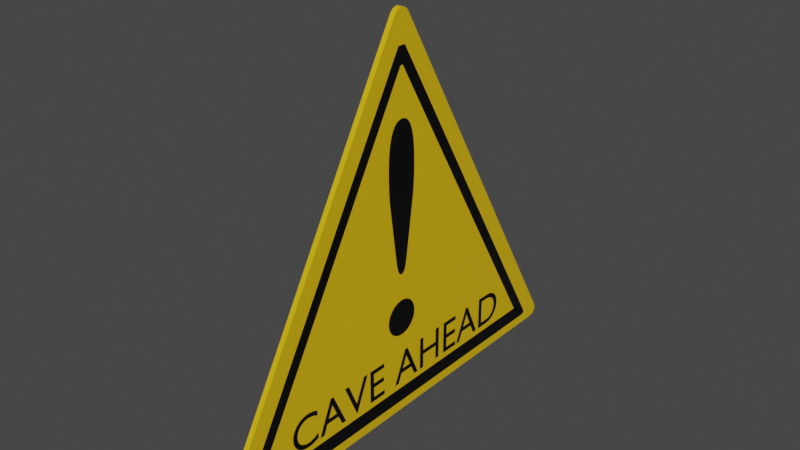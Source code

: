 # Source: Warning_SIgn.blend  (saved by Blender 2.90.8; exported with 4.5.12 LTS)
import bpy
from mathutils import Matrix  # noqa: F401  (used for matrix-valued properties, if any)

bpy.ops.wm.read_factory_settings(use_empty=True)
scene = bpy.context.scene
scene.name = 'Scene'

# ---- collections
col_collection = bpy.data.collections.new('Collection'); scene.collection.children.link(col_collection)

# ---- materials (node trees are filled in below, after node groups)
mat_black = bpy.data.materials.new('Black')
mat_black.alpha_threshold = 0.0
mat_black.use_transparent_shadow = False
mat_black.line_color = (0.0, 0.0, 0.0, 1.0)
mat_yellow = bpy.data.materials.new('Yellow')
mat_yellow.use_transparent_shadow = False

# ---- material node trees
mat_black.use_nodes = True; mat_black.node_tree.nodes.clear()
_N = mat_black.node_tree.nodes; _L = mat_black.node_tree.links
n0 = _N.new('ShaderNodeOutputMaterial'); n0.name = 'Material Output'; n0.location = (300, 300)
n1 = _N.new('ShaderNodeBsdfPrincipled'); n1.name = 'Principled BSDF'; n1.location = (10, 300)
n1.distribution = 'GGX'
n1.subsurface_method = 'BURLEY'
n1.inputs[0].default_value = (0.0, 0.0, 0.0, 1.0)
n1.inputs[2].default_value = 0.4
n1.inputs[3].default_value = 1.45
n1.inputs[27].default_value = (0.0, 0.0, 0.0, 1.0)
n1.inputs[28].default_value = 1.0
_L.new(n1.outputs[0], n0.inputs[0])
n0.is_active_output = True
mat_yellow.use_nodes = True; mat_yellow.node_tree.nodes.clear()
_N = mat_yellow.node_tree.nodes; _L = mat_yellow.node_tree.links
n0 = _N.new('ShaderNodeBsdfPrincipled'); n0.name = 'Principled BSDF'; n0.location = (10, 300)
n0.distribution = 'GGX'
n0.subsurface_method = 'BURLEY'
n0.inputs[0].default_value = (0.8, 0.4975, 0.003475, 1.0)
n0.inputs[3].default_value = 1.45
n0.inputs[27].default_value = (0.0, 0.0, 0.0, 1.0)
n0.inputs[28].default_value = 1.0
n1 = _N.new('ShaderNodeOutputMaterial'); n1.name = 'Material Output'; n1.location = (300, 300)
_L.new(n0.outputs[0], n1.inputs[0])
n1.is_active_output = True

# ---- world
world_world = bpy.data.worlds.new('World'); scene.world = world_world
world_world.use_nodes = True; world_world.node_tree.nodes.clear()
_N = world_world.node_tree.nodes; _L = world_world.node_tree.links
n0 = _N.new('ShaderNodeOutputWorld'); n0.name = 'World Output'; n0.location = (300, 300)
n1 = _N.new('ShaderNodeBackground'); n1.name = 'Background'; n1.location = (10, 300)
n1.inputs[0].default_value = (0.05088, 0.05088, 0.05088, 1.0)
_L.new(n1.outputs[0], n0.inputs[0])
n0.is_active_output = True
world_world.color = (0.05088, 0.05088, 0.05088)
world_world.use_sun_shadow = False
world_world.sun_shadow_jitter_overblur = 0.0

# ---- meshes
me_cube = bpy.data.meshes.new('Cube')
me_cube.from_pydata([(0.9748, -0.002368, 1.0), (1.0, 0.005876, 0.7514), (0.9844, 0.008177, 0.9982), (0.9926, 0.01889, 0.993), (0.9981, 0.02814, 0.9853), (0.9748, 0.002368, 1.0), (1.0, -0.004841, 0.7514), (0.9844, -0.008177, 0.9982), (0.9926, -0.01889, 0.993), (0.9981, -0.02814, 0.9853), (-0.9748, -0.002368, 1.0), (-1.0, 0.03451, 0.9762), (-0.9844, 0.008177, 0.9982), (-0.9926, 0.01889, 0.993), (-0.9981, 0.02814, 0.9853), (-0.9748, 0.002368, 1.0), (-1.0, -0.03451, 0.9762), (-0.9844, -0.008177, 0.9982), (-0.9926, -0.01889, 0.993), (-0.9981, -0.02814, 0.9853), (1.0, 0.8003, -0.8758), (1.0, 0.8006, -0.8753), (1.0, 0.8073, -0.8744), (1.0, 0.8037, -0.8775), (1.0, 0.8025, -0.8822), (-1.0, 0.9698, -0.9382), (-1.0, 0.9312, -1.0), (-1.0, 0.9761, -0.9618), (-1.0, 0.971, -0.9819), (-1.0, 0.9552, -0.9953), (1.0, -0.7936, -0.863), (1.0, -0.7856, -0.8758), (1.0, -0.7967, -0.8746), (1.0, -0.7969, -0.8739), (1.0, -0.7974, -0.8735), (-1.0, -0.9153, -1.0), (-1.0, -0.9628, -0.9239), (-1.0, -0.9449, -0.9942), (-1.0, -0.9643, -0.9777), (-1.0, -0.9706, -0.953), (1.0, -0.03451, 0.9762), (1.0, 0.03451, 0.9762), (1.0, 0.9552, -0.9953), (1.0, 0.9312, -1.0), (1.0, 0.971, -0.9819), (1.0, 0.9761, -0.9618), (1.0, 0.9698, -0.9382), (1.0, -0.9153, -1.0), (1.0, -0.9449, -0.9942), (1.0, -0.9643, -0.9777), (1.0, -0.9706, -0.953), (1.0, -0.9628, -0.9239), (1.0, -0.01744, 0.8377), (1.0, 0.01797, 0.8377), (1.0, 0.877, -0.9488), (1.0, 0.8628, -0.9516), (1.0, 0.8815, -0.9449), (1.0, 0.883, -0.9392), (1.0, 0.8792, -0.9252), (1.0, -0.8475, -0.9516), (1.0, -0.8669, -0.9478), (1.0, -0.8748, -0.9411), (1.0, -0.8773, -0.9311), (1.0, -0.8722, -0.912)], [], [(20, 22, 23, 24, 21, 1, 6, 30, 32, 33, 34, 31), (35, 37, 38, 39, 36, 16, 11, 25, 27, 28, 29, 26), (0, 10, 15, 5), (5, 15, 17, 7), (7, 17, 18, 8), (8, 18, 19, 9), (9, 19, 16, 40), (0, 5, 7, 2), (2, 7, 8, 3), (3, 8, 9, 4), (4, 9, 40, 41), (15, 10, 12, 17), (17, 12, 13, 18), (18, 13, 14, 19), (19, 14, 11, 16), (10, 0, 2, 12), (12, 2, 3, 13), (13, 3, 4, 14), (14, 4, 41, 11), (51, 40, 16, 36), (43, 26, 29, 42), (42, 29, 28, 44), (44, 28, 27, 45), (45, 27, 25, 46), (25, 11, 41, 46), (35, 47, 48, 37), (37, 48, 49, 38), (38, 49, 50, 39), (39, 50, 51, 36), (26, 43, 47, 35), (52, 53, 41, 40), (54, 55, 43, 42), (56, 54, 42, 44), (57, 56, 44, 45), (58, 57, 45, 46), (53, 58, 46, 41), (59, 60, 48, 47), (60, 61, 49, 48), (61, 62, 50, 49), (62, 63, 51, 50), (55, 59, 47, 43), (63, 52, 40, 51), (6, 1, 53, 52), (22, 20, 55, 54), (23, 22, 54, 56), (24, 23, 56, 57), (21, 24, 57, 58), (1, 21, 58, 53), (31, 34, 60, 59), (34, 33, 61, 60), (33, 32, 62, 61), (32, 30, 63, 62), (20, 31, 59, 55), (30, 6, 52, 63)])
me_cube.polygons.foreach_set('material_index', [1, 1, 1, 1, 1, 1, 1, 1, 1, 1, 1, 1, 1, 1, 1, 1, 1, 1, 1, 1, 1, 1, 1, 1, 1, 1, 1, 1, 1, 1, 1, 1, 1, 1, 1, 1, 1, 1, 1, 1, 1, 1, 0, 0, 0, 0, 0, 0, 0, 0, 0, 0, 0, 0])
_uv = me_cube.uv_layers.new(name='UVMap')
_uv.uv.foreach_set('vector', [0.3807, 0.5075, 0.3809, 0.5063, 0.3804, 0.5071, 0.3797, 0.5075, 0.3807, 0.5074, 0.6164, 0.6099, 0.6164, 0.6401, 0.3825, 0.7424, 0.3808, 0.7422, 0.3809, 0.7423, 0.381, 0.7424, 0.3807, 0.7404, 0.375, 0.01059, 0.3757, 0.006719, 0.3778, 0.003519, 0.3809, 0.000993, 0.3845, 0.0, 0.622, 0.0, 0.622, 0.25, 0.3827, 0.25, 0.3798, 0.2492, 0.3773, 0.2471, 0.3756, 0.2445, 0.375, 0.2414, 0.6282, 0.6379, 0.8718, 0.6379, 0.8718, 0.6121, 0.6282, 0.6121, 0.6282, 0.6121, 0.8718, 0.6121, 0.8731, 0.6697, 0.6269, 0.6697, 0.6269, 0.6697, 0.8731, 0.6697, 0.8741, 0.75, 0.6259, 0.75, 0.625, 0.7509, 0.625, 0.9991, 0.6233, 0.9998, 0.6233, 0.7502, 0.6233, 0.7502, 0.6233, 0.9998, 0.622, 1.0, 0.622, 0.75, 0.6282, 0.6379, 0.6282, 0.6121, 0.6269, 0.6697, 0.6269, 0.5803, 0.6269, 0.5803, 0.6269, 0.6697, 0.625, 0.7282, 0.625, 0.5218, 0.625, 0.5218, 0.625, 0.7282, 0.6232, 0.7447, 0.6232, 0.5053, 0.6232, 0.5053, 0.6232, 0.7447, 0.622, 0.75, 0.622, 0.5, 0.8718, 0.6121, 0.8718, 0.6379, 0.8731, 0.5803, 0.8731, 0.6697, 0.8731, 0.6697, 0.8731, 0.5803, 0.875, 0.5218, 0.875, 0.7282, 0.625, 0.02177, 0.625, 0.2282, 0.6232, 0.2447, 0.6232, 0.00529, 0.6232, 0.00529, 0.6232, 0.2447, 0.622, 0.25, 0.622, 0.0, 0.8718, 0.6379, 0.6282, 0.6379, 0.6269, 0.5803, 0.8731, 0.5803, 0.8731, 0.5803, 0.6269, 0.5803, 0.6259, 0.5, 0.8741, 0.5, 0.625, 0.2509, 0.625, 0.4991, 0.6233, 0.4998, 0.6233, 0.2502, 0.6233, 0.2502, 0.6233, 0.4998, 0.622, 0.5, 0.622, 0.25, 0.3845, 0.75, 0.622, 0.75, 0.622, 1.0, 0.3845, 1.0, 0.375, 0.5086, 0.125, 0.5086, 0.125, 0.5056, 0.375, 0.5056, 0.375, 0.5056, 0.125, 0.5056, 0.125, 0.5, 0.375, 0.5, 0.375, 0.5, 0.375, 0.25, 0.38, 0.25, 0.38, 0.5, 0.38, 0.5, 0.38, 0.25, 0.3827, 0.25, 0.3827, 0.5, 0.3827, 0.25, 0.622, 0.25, 0.622, 0.5, 0.3827, 0.5, 0.125, 0.7394, 0.375, 0.7394, 0.375, 0.7431, 0.125, 0.7431, 0.125, 0.7431, 0.375, 0.7431, 0.375, 0.75, 0.125, 0.75, 0.375, 1.0, 0.375, 0.75, 0.3812, 0.75, 0.3812, 1.0, 0.3812, 1.0, 0.3812, 0.75, 0.3845, 0.75, 0.3845, 1.0, 0.125, 0.5086, 0.375, 0.5086, 0.375, 0.7394, 0.125, 0.7394, 0.6189, 0.6843, 0.6189, 0.5657, 0.622, 0.5, 0.622, 0.75, 0.3785, 0.5059, 0.3781, 0.508, 0.375, 0.5086, 0.3756, 0.5055, 0.379, 0.5051, 0.3785, 0.5059, 0.3756, 0.5055, 0.3773, 0.5029, 0.3798, 0.5045, 0.379, 0.5051, 0.3773, 0.5029, 0.3798, 0.5008, 0.3816, 0.5041, 0.3798, 0.5045, 0.3798, 0.5008, 0.3827, 0.5, 0.6189, 0.5657, 0.3816, 0.5041, 0.3827, 0.5, 0.622, 0.5, 0.3781, 0.7399, 0.3786, 0.7428, 0.3757, 0.7433, 0.375, 0.7394, 0.3786, 0.7428, 0.3795, 0.7443, 0.3778, 0.7465, 0.3757, 0.7433, 0.3795, 0.7443, 0.3809, 0.7453, 0.3809, 0.749, 0.3778, 0.7465, 0.3809, 0.7453, 0.3834, 0.7458, 0.3845, 0.75, 0.3809, 0.749, 0.3781, 0.508, 0.3781, 0.7399, 0.375, 0.7394, 0.375, 0.5086, 0.3834, 0.7458, 0.6189, 0.6843, 0.622, 0.75, 0.3845, 0.75, 0.6164, 0.6401, 0.6164, 0.6099, 0.6189, 0.5657, 0.6189, 0.6843, 0.3809, 0.5063, 0.3807, 0.5075, 0.3781, 0.508, 0.3785, 0.5059, 0.3804, 0.5071, 0.3809, 0.5063, 0.3785, 0.5059, 0.379, 0.5051, 0.3797, 0.5075, 0.3804, 0.5071, 0.379, 0.5051, 0.3798, 0.5045, 0.3807, 0.5074, 0.3797, 0.5075, 0.3798, 0.5045, 0.3816, 0.5041, 0.6164, 0.6099, 0.3807, 0.5074, 0.3816, 0.5041, 0.6189, 0.5657, 0.3807, 0.7404, 0.381, 0.7424, 0.3786, 0.7428, 0.3781, 0.7399, 0.381, 0.7424, 0.3809, 0.7423, 0.3795, 0.7443, 0.3786, 0.7428, 0.3809, 0.7423, 0.3808, 0.7422, 0.3809, 0.7453, 0.3795, 0.7443, 0.3808, 0.7422, 0.3825, 0.7424, 0.3834, 0.7458, 0.3809, 0.7453, 0.3807, 0.5075, 0.3807, 0.7404, 0.3781, 0.7399, 0.3781, 0.508, 0.3825, 0.7424, 0.6164, 0.6401, 0.6189, 0.6843, 0.3834, 0.7458])
me_cube.materials.append(mat_black)
me_cube.materials.append(mat_yellow)
me_cube.use_remesh_preserve_volume = False
me_cube.use_remesh_preserve_attributes = False
me_cube.use_mirror_vertex_groups = False
me_cube.update()

# ---- curves / text
txt_text = bpy.data.curves.new('Text', 'FONT')
txt_text.dimensions = '2D'
txt_text.body = '!'
txt_text.materials.append(mat_black)
txt_text.use_path_clamp = True
txt_text_001 = bpy.data.curves.new('Text.001', 'FONT')
txt_text_001.dimensions = '2D'
txt_text_001.body = 'CAVE AHEAD'
txt_text_001.materials.append(mat_black)
txt_text_001.use_path_clamp = True

# ---- objects
ob_cube = bpy.data.objects.new('Cube', me_cube)
ob_text = bpy.data.objects.new('Text', txt_text)
ob_text_001 = bpy.data.objects.new('Text.001', txt_text_001)

# ---- transforms, parenting, visibility, modifiers, constraints
ob_cube.location = (0.0, 0.0, 0.0)
ob_cube.scale = (0.01291, 1.187, 1.0)
ob_cube.lock_rotations_4d = False
ob_cube.empty_display_type = 'ARROWS'
ob_cube.lineart.crease_threshold = 0.0
_m = ob_cube.modifiers.new('Solidify', 'SOLIDIFY')
ob_text.location = (0.01644, -0.2119, -0.5546)
ob_text.rotation_euler = (1.571, -4.371e-08, 1.571)
ob_text.scale = (1.548, 1.548, 1.548)
ob_text.lineart.crease_threshold = 0.0
ob_text_001.location = (0.01644, -0.7461, -0.8386)
ob_text_001.rotation_euler = (1.571, -4.371e-08, 1.571)
ob_text_001.scale = (0.2527, 0.2527, 0.2527)
ob_text_001.lineart.crease_threshold = 0.0

# ---- collection membership
col_collection.objects.link(ob_cube)
col_collection.objects.link(ob_text)
col_collection.objects.link(ob_text_001)

# ---- scene / render settings (as saved in the file)
scene.frame_start = 1; scene.frame_end = 250; scene.frame_set(1)
scene.render.engine = 'BLENDER_EEVEE_NEXT'
scene.cycles.use_denoising = False
scene.cycles.samples = 128
scene.cycles.sampling_pattern = 'TABULATED_SOBOL'
scene.cycles.use_adaptive_sampling = False
scene.cycles.use_light_tree = False
scene.view_settings.view_transform = 'Filmic'
bpy.context.view_layer.update()

# ---- added for rendering (the .blend has no active camera and no usable light): camera, sun
cam_auto = bpy.data.cameras.new('AutoCamera')
cam_auto.lens = 50.0
cam_auto.sensor_width = 36.0
cam_auto.clip_end = 1000.0
ob_auto_camera = bpy.data.objects.new('AutoCamera', cam_auto)
scene.collection.objects.link(ob_auto_camera)
ob_auto_camera.location = (2.83012, -3.39076, 2.26268)
ob_auto_camera.rotation_euler = (1.09748, -7.21219e-08, 0.694738)
scene.camera = ob_auto_camera
light_auto_sun = bpy.data.lights.new('AutoSun', 'SUN')
light_auto_sun.energy = 3.0
light_auto_sun.angle = 0.0523599
ob_auto_sun = bpy.data.objects.new('AutoSun', light_auto_sun)
scene.collection.objects.link(ob_auto_sun)
ob_auto_sun.rotation_euler = (0.872665, 0.174533, 0.523599)
bpy.context.view_layer.update()
